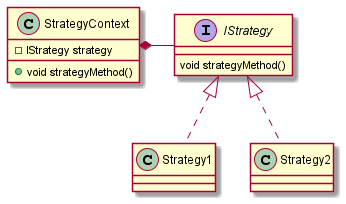

The diagram above was rendered by PlantUML. Its source (embedded in the PNG):
@startuml

interface IStrategy {
    void strategyMethod()
}
IStrategy <|.. Strategy1
IStrategy <|.. Strategy2
class StrategyContext {
    - IStrategy strategy
    + void strategyMethod()
}
StrategyContext *- IStrategy

@enduml